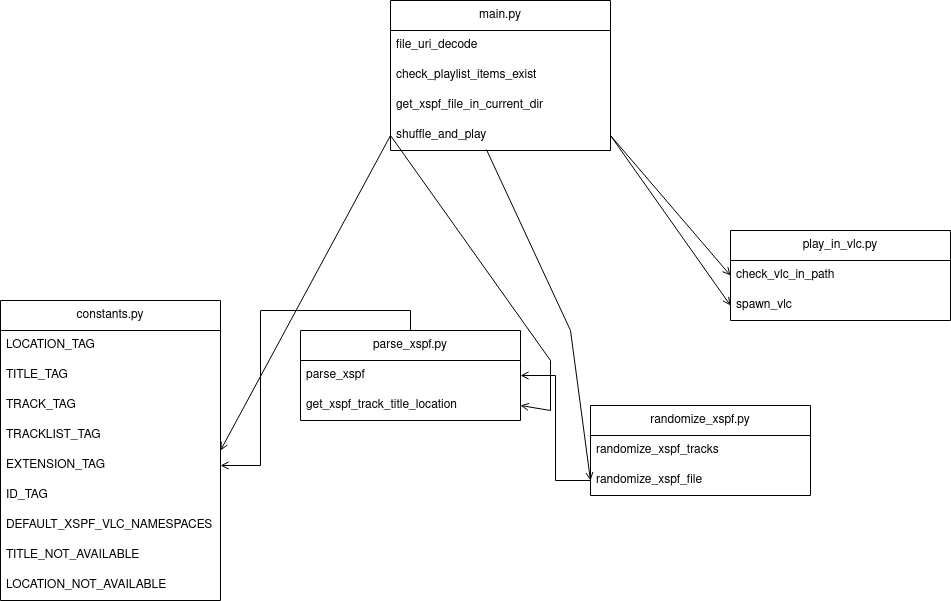

The diagram above was exported from draw.io. Its source (the exported page's mxGraphModel, read from the mxfile embedded in the PNG):
<mxGraphModel dx="722" dy="739" grid="1" gridSize="10" guides="1" tooltips="1" connect="1" arrows="1" fold="1" page="1" pageScale="1" pageWidth="827" pageHeight="1169" math="0" shadow="0">
  <root>
    <mxCell id="0" />
    <mxCell id="1" parent="0" />
    <mxCell id="3jAkgYL7KN7X-JYzNoEm-23" style="edgeStyle=orthogonalEdgeStyle;rounded=0;orthogonalLoop=1;jettySize=auto;html=1;entryX=1;entryY=0.5;entryDx=0;entryDy=0;endArrow=open;endFill=0;exitX=0.5;exitY=0;exitDx=0;exitDy=0;" parent="1" source="3jAkgYL7KN7X-JYzNoEm-13" target="3jAkgYL7KN7X-JYzNoEm-7" edge="1">
      <mxGeometry relative="1" as="geometry">
        <mxPoint x="250" y="370" as="sourcePoint" />
      </mxGeometry>
    </mxCell>
    <mxCell id="3jAkgYL7KN7X-JYzNoEm-1" value="constants.py" style="swimlane;fontStyle=0;childLayout=stackLayout;horizontal=1;startSize=30;horizontalStack=0;resizeParent=1;resizeParentMax=0;resizeLast=0;collapsible=1;marginBottom=0;whiteSpace=wrap;html=1;" parent="1" vertex="1">
      <mxGeometry x="10" y="630" width="220" height="300" as="geometry" />
    </mxCell>
    <mxCell id="3jAkgYL7KN7X-JYzNoEm-2" value="&lt;div&gt;LOCATION_TAG&lt;/div&gt;" style="text;strokeColor=none;fillColor=none;align=left;verticalAlign=middle;spacingLeft=4;spacingRight=4;overflow=hidden;points=[[0,0.5],[1,0.5]];portConstraint=eastwest;rotatable=0;whiteSpace=wrap;html=1;" parent="3jAkgYL7KN7X-JYzNoEm-1" vertex="1">
      <mxGeometry y="30" width="220" height="30" as="geometry" />
    </mxCell>
    <mxCell id="3jAkgYL7KN7X-JYzNoEm-3" value="TITLE_TAG" style="text;strokeColor=none;fillColor=none;align=left;verticalAlign=middle;spacingLeft=4;spacingRight=4;overflow=hidden;points=[[0,0.5],[1,0.5]];portConstraint=eastwest;rotatable=0;whiteSpace=wrap;html=1;" parent="3jAkgYL7KN7X-JYzNoEm-1" vertex="1">
      <mxGeometry y="60" width="220" height="30" as="geometry" />
    </mxCell>
    <mxCell id="3jAkgYL7KN7X-JYzNoEm-4" value="TRACK_TAG" style="text;strokeColor=none;fillColor=none;align=left;verticalAlign=middle;spacingLeft=4;spacingRight=4;overflow=hidden;points=[[0,0.5],[1,0.5]];portConstraint=eastwest;rotatable=0;whiteSpace=wrap;html=1;" parent="3jAkgYL7KN7X-JYzNoEm-1" vertex="1">
      <mxGeometry y="90" width="220" height="30" as="geometry" />
    </mxCell>
    <mxCell id="3jAkgYL7KN7X-JYzNoEm-6" value="TRACKLIST_TAG" style="text;strokeColor=none;fillColor=none;align=left;verticalAlign=middle;spacingLeft=4;spacingRight=4;overflow=hidden;points=[[0,0.5],[1,0.5]];portConstraint=eastwest;rotatable=0;whiteSpace=wrap;html=1;" parent="3jAkgYL7KN7X-JYzNoEm-1" vertex="1">
      <mxGeometry y="120" width="220" height="30" as="geometry" />
    </mxCell>
    <mxCell id="3jAkgYL7KN7X-JYzNoEm-7" value="EXTENSION_TAG" style="text;strokeColor=none;fillColor=none;align=left;verticalAlign=middle;spacingLeft=4;spacingRight=4;overflow=hidden;points=[[0,0.5],[1,0.5]];portConstraint=eastwest;rotatable=0;whiteSpace=wrap;html=1;" parent="3jAkgYL7KN7X-JYzNoEm-1" vertex="1">
      <mxGeometry y="150" width="220" height="30" as="geometry" />
    </mxCell>
    <mxCell id="3jAkgYL7KN7X-JYzNoEm-8" value="ID_TAG" style="text;strokeColor=none;fillColor=none;align=left;verticalAlign=middle;spacingLeft=4;spacingRight=4;overflow=hidden;points=[[0,0.5],[1,0.5]];portConstraint=eastwest;rotatable=0;whiteSpace=wrap;html=1;" parent="3jAkgYL7KN7X-JYzNoEm-1" vertex="1">
      <mxGeometry y="180" width="220" height="30" as="geometry" />
    </mxCell>
    <mxCell id="3jAkgYL7KN7X-JYzNoEm-9" value="DEFAULT_XSPF_VLC_NAMESPACES" style="text;strokeColor=none;fillColor=none;align=left;verticalAlign=middle;spacingLeft=4;spacingRight=4;overflow=hidden;points=[[0,0.5],[1,0.5]];portConstraint=eastwest;rotatable=0;whiteSpace=wrap;html=1;" parent="3jAkgYL7KN7X-JYzNoEm-1" vertex="1">
      <mxGeometry y="210" width="220" height="30" as="geometry" />
    </mxCell>
    <mxCell id="3jAkgYL7KN7X-JYzNoEm-12" value="TITLE_NOT_AVAILABLE" style="text;strokeColor=none;fillColor=none;align=left;verticalAlign=middle;spacingLeft=4;spacingRight=4;overflow=hidden;points=[[0,0.5],[1,0.5]];portConstraint=eastwest;rotatable=0;whiteSpace=wrap;html=1;" parent="3jAkgYL7KN7X-JYzNoEm-1" vertex="1">
      <mxGeometry y="240" width="220" height="30" as="geometry" />
    </mxCell>
    <mxCell id="3jAkgYL7KN7X-JYzNoEm-10" value="LOCATION_NOT_AVAILABLE" style="text;strokeColor=none;fillColor=none;align=left;verticalAlign=middle;spacingLeft=4;spacingRight=4;overflow=hidden;points=[[0,0.5],[1,0.5]];portConstraint=eastwest;rotatable=0;whiteSpace=wrap;html=1;" parent="3jAkgYL7KN7X-JYzNoEm-1" vertex="1">
      <mxGeometry y="270" width="220" height="30" as="geometry" />
    </mxCell>
    <mxCell id="3jAkgYL7KN7X-JYzNoEm-32" style="edgeStyle=orthogonalEdgeStyle;rounded=0;orthogonalLoop=1;jettySize=auto;html=1;endArrow=open;endFill=0;" parent="1" source="3jAkgYL7KN7X-JYzNoEm-31" target="3jAkgYL7KN7X-JYzNoEm-14" edge="1">
      <mxGeometry relative="1" as="geometry">
        <mxPoint x="390" y="410" as="targetPoint" />
      </mxGeometry>
    </mxCell>
    <mxCell id="3jAkgYL7KN7X-JYzNoEm-13" value="parse_xspf.py" style="swimlane;fontStyle=0;childLayout=stackLayout;horizontal=1;startSize=30;horizontalStack=0;resizeParent=1;resizeParentMax=0;resizeLast=0;collapsible=1;marginBottom=0;whiteSpace=wrap;html=1;" parent="1" vertex="1">
      <mxGeometry x="310" y="660" width="220" height="90" as="geometry" />
    </mxCell>
    <mxCell id="3jAkgYL7KN7X-JYzNoEm-14" value="parse_xspf" style="text;strokeColor=none;fillColor=none;align=left;verticalAlign=middle;spacingLeft=4;spacingRight=4;overflow=hidden;points=[[0,0.5],[1,0.5]];portConstraint=eastwest;rotatable=0;whiteSpace=wrap;html=1;" parent="3jAkgYL7KN7X-JYzNoEm-13" vertex="1">
      <mxGeometry y="30" width="220" height="30" as="geometry" />
    </mxCell>
    <mxCell id="3jAkgYL7KN7X-JYzNoEm-17" value="get_xspf_track_title_location" style="text;strokeColor=none;fillColor=none;align=left;verticalAlign=middle;spacingLeft=4;spacingRight=4;overflow=hidden;points=[[0,0.5],[1,0.5]];portConstraint=eastwest;rotatable=0;whiteSpace=wrap;html=1;" parent="3jAkgYL7KN7X-JYzNoEm-13" vertex="1">
      <mxGeometry y="60" width="220" height="30" as="geometry" />
    </mxCell>
    <mxCell id="3jAkgYL7KN7X-JYzNoEm-24" value="play_in_vlc.py" style="swimlane;fontStyle=0;childLayout=stackLayout;horizontal=1;startSize=30;horizontalStack=0;resizeParent=1;resizeParentMax=0;resizeLast=0;collapsible=1;marginBottom=0;whiteSpace=wrap;html=1;" parent="1" vertex="1">
      <mxGeometry x="740" y="560" width="220" height="90" as="geometry" />
    </mxCell>
    <mxCell id="3jAkgYL7KN7X-JYzNoEm-25" value="check_vlc_in_path" style="text;strokeColor=none;fillColor=none;align=left;verticalAlign=middle;spacingLeft=4;spacingRight=4;overflow=hidden;points=[[0,0.5],[1,0.5]];portConstraint=eastwest;rotatable=0;whiteSpace=wrap;html=1;" parent="3jAkgYL7KN7X-JYzNoEm-24" vertex="1">
      <mxGeometry y="30" width="220" height="30" as="geometry" />
    </mxCell>
    <mxCell id="3jAkgYL7KN7X-JYzNoEm-26" value="spawn_vlc" style="text;strokeColor=none;fillColor=none;align=left;verticalAlign=middle;spacingLeft=4;spacingRight=4;overflow=hidden;points=[[0,0.5],[1,0.5]];portConstraint=eastwest;rotatable=0;whiteSpace=wrap;html=1;" parent="3jAkgYL7KN7X-JYzNoEm-24" vertex="1">
      <mxGeometry y="60" width="220" height="30" as="geometry" />
    </mxCell>
    <mxCell id="3jAkgYL7KN7X-JYzNoEm-29" value="&lt;div&gt;randomize_xspf.py&lt;/div&gt;" style="swimlane;fontStyle=0;childLayout=stackLayout;horizontal=1;startSize=30;horizontalStack=0;resizeParent=1;resizeParentMax=0;resizeLast=0;collapsible=1;marginBottom=0;whiteSpace=wrap;html=1;" parent="1" vertex="1">
      <mxGeometry x="600" y="735" width="220" height="90" as="geometry" />
    </mxCell>
    <mxCell id="3jAkgYL7KN7X-JYzNoEm-30" value="randomize_xspf_tracks" style="text;strokeColor=none;fillColor=none;align=left;verticalAlign=middle;spacingLeft=4;spacingRight=4;overflow=hidden;points=[[0,0.5],[1,0.5]];portConstraint=eastwest;rotatable=0;whiteSpace=wrap;html=1;" parent="3jAkgYL7KN7X-JYzNoEm-29" vertex="1">
      <mxGeometry y="30" width="220" height="30" as="geometry" />
    </mxCell>
    <mxCell id="3jAkgYL7KN7X-JYzNoEm-31" value="randomize_xspf_file" style="text;strokeColor=none;fillColor=none;align=left;verticalAlign=middle;spacingLeft=4;spacingRight=4;overflow=hidden;points=[[0,0.5],[1,0.5]];portConstraint=eastwest;rotatable=0;whiteSpace=wrap;html=1;" parent="3jAkgYL7KN7X-JYzNoEm-29" vertex="1">
      <mxGeometry y="60" width="220" height="30" as="geometry" />
    </mxCell>
    <mxCell id="wkIarLgSdIflepBUSbRZ-1" value="&lt;div&gt;main.py&lt;/div&gt;" style="swimlane;fontStyle=0;childLayout=stackLayout;horizontal=1;startSize=30;horizontalStack=0;resizeParent=1;resizeParentMax=0;resizeLast=0;collapsible=1;marginBottom=0;whiteSpace=wrap;html=1;" parent="1" vertex="1">
      <mxGeometry x="400" y="330" width="220" height="150" as="geometry" />
    </mxCell>
    <mxCell id="wkIarLgSdIflepBUSbRZ-2" value="file_uri_decode" style="text;strokeColor=none;fillColor=none;align=left;verticalAlign=middle;spacingLeft=4;spacingRight=4;overflow=hidden;points=[[0,0.5],[1,0.5]];portConstraint=eastwest;rotatable=0;whiteSpace=wrap;html=1;" parent="wkIarLgSdIflepBUSbRZ-1" vertex="1">
      <mxGeometry y="30" width="220" height="30" as="geometry" />
    </mxCell>
    <mxCell id="wkIarLgSdIflepBUSbRZ-3" value="check_playlist_items_exist" style="text;strokeColor=none;fillColor=none;align=left;verticalAlign=middle;spacingLeft=4;spacingRight=4;overflow=hidden;points=[[0,0.5],[1,0.5]];portConstraint=eastwest;rotatable=0;whiteSpace=wrap;html=1;" parent="wkIarLgSdIflepBUSbRZ-1" vertex="1">
      <mxGeometry y="60" width="220" height="30" as="geometry" />
    </mxCell>
    <mxCell id="wkIarLgSdIflepBUSbRZ-4" value="get_xspf_file_in_current_dir" style="text;strokeColor=none;fillColor=none;align=left;verticalAlign=middle;spacingLeft=4;spacingRight=4;overflow=hidden;points=[[0,0.5],[1,0.5]];portConstraint=eastwest;rotatable=0;whiteSpace=wrap;html=1;" parent="wkIarLgSdIflepBUSbRZ-1" vertex="1">
      <mxGeometry y="90" width="220" height="30" as="geometry" />
    </mxCell>
    <mxCell id="wkIarLgSdIflepBUSbRZ-6" value="shuffle_and_play" style="text;strokeColor=none;fillColor=none;align=left;verticalAlign=middle;spacingLeft=4;spacingRight=4;overflow=hidden;points=[[0,0.5],[1,0.5]];portConstraint=eastwest;rotatable=0;whiteSpace=wrap;html=1;" parent="wkIarLgSdIflepBUSbRZ-1" vertex="1">
      <mxGeometry y="120" width="220" height="30" as="geometry" />
    </mxCell>
    <mxCell id="wkIarLgSdIflepBUSbRZ-7" value="" style="endArrow=open;html=1;rounded=0;endFill=0;exitX=1;exitY=0.5;exitDx=0;exitDy=0;entryX=0;entryY=0.5;entryDx=0;entryDy=0;" parent="1" source="wkIarLgSdIflepBUSbRZ-6" target="3jAkgYL7KN7X-JYzNoEm-25" edge="1">
      <mxGeometry width="50" height="50" relative="1" as="geometry">
        <mxPoint x="590" y="350" as="sourcePoint" />
        <mxPoint x="640" y="300" as="targetPoint" />
      </mxGeometry>
    </mxCell>
    <mxCell id="wkIarLgSdIflepBUSbRZ-8" value="" style="endArrow=open;html=1;rounded=0;endFill=0;entryX=0;entryY=0.5;entryDx=0;entryDy=0;exitX=0.436;exitY=0.967;exitDx=0;exitDy=0;exitPerimeter=0;" parent="1" source="wkIarLgSdIflepBUSbRZ-6" target="3jAkgYL7KN7X-JYzNoEm-31" edge="1">
      <mxGeometry width="50" height="50" relative="1" as="geometry">
        <mxPoint x="440" y="280" as="sourcePoint" />
        <mxPoint x="580" y="570" as="targetPoint" />
        <Array as="points">
          <mxPoint x="580" y="660" />
        </Array>
      </mxGeometry>
    </mxCell>
    <mxCell id="wkIarLgSdIflepBUSbRZ-9" value="" style="endArrow=open;html=1;rounded=0;endFill=0;entryX=1;entryY=0.5;entryDx=0;entryDy=0;exitX=0;exitY=0.5;exitDx=0;exitDy=0;" parent="1" source="wkIarLgSdIflepBUSbRZ-6" target="3jAkgYL7KN7X-JYzNoEm-1" edge="1">
      <mxGeometry width="50" height="50" relative="1" as="geometry">
        <mxPoint x="300" y="300" as="sourcePoint" />
        <mxPoint x="240" y="380" as="targetPoint" />
      </mxGeometry>
    </mxCell>
    <mxCell id="wkIarLgSdIflepBUSbRZ-10" value="" style="endArrow=open;html=1;rounded=0;endFill=0;exitX=0;exitY=0.5;exitDx=0;exitDy=0;entryX=1;entryY=0.5;entryDx=0;entryDy=0;" parent="1" source="wkIarLgSdIflepBUSbRZ-6" target="3jAkgYL7KN7X-JYzNoEm-17" edge="1">
      <mxGeometry width="50" height="50" relative="1" as="geometry">
        <mxPoint x="380" y="465" as="sourcePoint" />
        <mxPoint x="550" y="760" as="targetPoint" />
        <Array as="points">
          <mxPoint x="560" y="690" />
          <mxPoint x="560" y="740" />
        </Array>
      </mxGeometry>
    </mxCell>
    <mxCell id="nfX9bln7Gd3uxqL3FU55-1" value="" style="endArrow=open;html=1;rounded=0;endFill=0;exitX=1;exitY=0.5;exitDx=0;exitDy=0;entryX=0;entryY=0.5;entryDx=0;entryDy=0;" edge="1" parent="1" source="wkIarLgSdIflepBUSbRZ-6" target="3jAkgYL7KN7X-JYzNoEm-26">
      <mxGeometry width="50" height="50" relative="1" as="geometry">
        <mxPoint x="610" y="510" as="sourcePoint" />
        <mxPoint x="730" y="650" as="targetPoint" />
      </mxGeometry>
    </mxCell>
  </root>
</mxGraphModel>